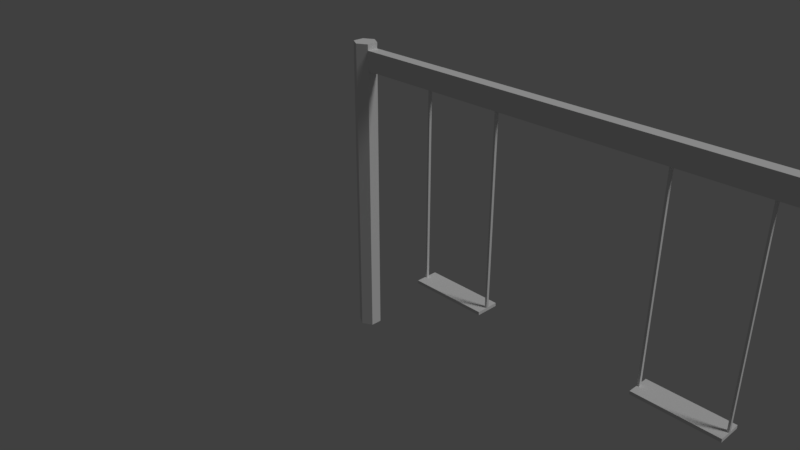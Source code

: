 # Source: Balan_o.blend  (saved by Blender 2.79.0; exported with 4.5.12 LTS)
import bpy
from mathutils import Matrix  # noqa: F401  (used for matrix-valued properties, if any)

bpy.ops.wm.read_factory_settings(use_empty=True)
scene = bpy.context.scene
scene.name = 'Scene'

# ---- collections
col_collection_1 = bpy.data.collections.new('Collection 1'); scene.collection.children.link(col_collection_1)

# ---- materials (node trees are filled in below, after node groups)
mat_material = bpy.data.materials.new('Material')
mat_material.alpha_threshold = 0.0
mat_material.use_transparent_shadow = False
mat_material.roughness = 0.5
mat_material.line_color = (0.0, 0.0, 0.0, 1.0)
mat_madeira = bpy.data.materials.new('Madeira')
mat_madeira.alpha_threshold = 0.0
mat_madeira.use_transparent_shadow = False
mat_madeira.roughness = 0.5

# ---- material node trees

# ---- world
world_world = bpy.data.worlds.new('World'); scene.world = world_world
world_world.color = (0.05088, 0.05088, 0.05088)
world_world.use_sun_shadow = False
world_world.sun_shadow_jitter_overblur = 0.0
world_world.cycles.sampling_method = 'MANUAL'

# ---- cameras
cam_camera = bpy.data.cameras.new('Camera')
cam_camera.clip_end = 100.0
cam_camera.lens = 35.0
cam_camera.sensor_width = 32.0
cam_camera.sensor_height = 18.0
cam_camera.ortho_scale = 7.314
cam_camera.dof.focus_distance = 0.0
cam_camera.dof.aperture_fstop = 128.0

# ---- lights
light_lamp = bpy.data.lights.new('Lamp', 'SUN')
light_lamp.transmission_factor = 0.0
light_lamp.cutoff_distance = 30.0
light_lamp.angle = 0.1993
light_lamp.energy = 1.0
light_lamp.shadow_buffer_clip_start = 1.001
light_lamp.shadow_soft_size = 0.1
light_lamp.shadow_cascade_max_distance = 1000.0

# ---- meshes
me_balanco = bpy.data.meshes.new('Balanco')
me_balanco.from_pydata([(6.0, 0.1419, 2.691), (5.877, 0.07094, 2.691), (6.0, 0.1419, -0.9912), (6.0, 0.1419, 2.451), (5.877, 0.07094, -0.9912), (5.877, 0.07094, 2.451), (5.877, -0.07094, -0.9912), (5.877, -0.07094, 2.451), (6.0, -0.1419, -0.9912), (6.0, -0.1419, 2.451), (6.123, -0.07094, -0.9912), (6.123, -0.07094, 2.451), (6.123, 0.07094, -0.9912), (6.123, 0.07094, 2.451), (5.877, -0.07094, 2.691), (6.0, -0.1419, 2.691), (6.123, -0.07094, 2.691), (6.123, 0.07094, 2.691), (4.959, 0.02039, 2.451), (4.936, 0.02039, 2.451), (4.011, 0.02039, 2.451), (3.986, 0.02039, 2.451), (3.986, -0.01276, 2.451), (4.011, -0.01276, 2.451), (4.936, -0.01276, 2.451), (4.959, -0.01276, 2.451), (4.979, -0.07094, 2.691), (4.916, -0.07094, 2.691), (4.031, -0.07094, 2.691), (3.965, -0.07094, 2.691), (3.965, 0.07094, 2.691), (4.031, 0.07094, 2.691), (4.916, 0.07094, 2.691), (4.979, 0.07094, 2.691), (4.979, 0.07094, 2.451), (4.916, 0.07094, 2.451), (4.031, 0.07094, 2.451), (3.965, 0.07094, 2.451), (3.965, -0.07094, 2.451), (4.031, -0.07094, 2.451), (4.916, -0.07094, 2.451), (4.979, -0.07094, 2.451), (4.959, 0.02039, 0.09849), (4.936, 0.02039, 0.09849), (4.011, 0.02039, 0.09849), (3.986, 0.02039, 0.09849), (3.986, -0.01276, 0.09849), (4.011, -0.01276, 0.09849), (4.936, -0.01276, 0.09849), (4.959, -0.01276, 0.09849), (4.959, 0.02039, 0.05867), (4.936, 0.02039, 0.05867), (4.011, 0.02039, 0.05867), (3.986, 0.02039, 0.05867), (3.986, -0.01276, 0.05867), (4.011, -0.01276, 0.05867), (4.936, -0.01276, 0.05867), (4.959, -0.01276, 0.05867), (4.959, 0.1461, 0.09849), (4.936, 0.1461, 0.09849), (4.936, 0.1461, 0.05867), (4.959, 0.1461, 0.05867), (3.986, -0.1385, 0.09849), (4.011, -0.1385, 0.09849), (4.011, -0.1385, 0.05867), (3.986, -0.1385, 0.05867), (4.936, -0.1385, 0.09849), (4.959, -0.1385, 0.09849), (4.959, -0.1385, 0.05867), (4.936, -0.1385, 0.05867), (4.011, 0.1461, 0.09849), (3.986, 0.1461, 0.09849), (3.986, 0.1461, 0.05867), (4.011, 0.1461, 0.05867), (6.0, 0.1419, 2.763), (6.123, 0.07094, 2.763), (6.123, -0.07094, 2.763), (6.0, -0.1419, 2.763), (5.877, -0.07094, 2.763), (5.877, 0.07094, 2.763), (3.0, -0.07094, 2.451), (2.999, 0.07138, 2.69), (3.0, 0.07094, 2.451), (3.0, -0.07094, 2.691), (-0.0004506, 0.1419, 2.691), (0.1224, 0.07094, 2.691), (-0.0004506, 0.1419, -0.9912), (-0.0004506, 0.1419, 2.451), (0.1224, 0.07094, -0.9912), (0.1224, 0.07094, 2.451), (0.1224, -0.07094, -0.9912), (0.1224, -0.07094, 2.451), (-0.0004506, -0.1419, -0.9912), (-0.0004506, -0.1419, 2.451), (-0.1233, -0.07094, -0.9912), (-0.1233, -0.07094, 2.451), (-0.1233, 0.07094, -0.9912), (-0.1233, 0.07094, 2.451), (0.1224, -0.07094, 2.691), (-0.0004506, -0.1419, 2.691), (-0.1233, -0.07094, 2.691), (-0.1233, 0.07094, 2.691), (1.041, 0.02039, 2.451), (1.063, 0.02039, 2.451), (1.989, 0.02039, 2.451), (2.014, 0.02039, 2.451), (2.014, -0.01276, 2.451), (1.989, -0.01276, 2.451), (1.063, -0.01276, 2.451), (1.041, -0.01276, 2.451), (1.02, -0.07094, 2.691), (1.084, -0.07094, 2.691), (1.968, -0.07094, 2.691), (2.034, -0.07094, 2.691), (2.034, 0.07094, 2.691), (1.968, 0.07094, 2.691), (1.084, 0.07094, 2.691), (1.02, 0.07094, 2.691), (1.02, 0.07094, 2.451), (1.084, 0.07094, 2.451), (1.968, 0.07094, 2.451), (2.034, 0.07094, 2.451), (2.034, -0.07094, 2.451), (1.968, -0.07094, 2.451), (1.084, -0.07094, 2.451), (1.02, -0.07094, 2.451), (1.041, 0.02039, 0.09849), (1.063, 0.02039, 0.09849), (1.989, 0.02039, 0.09849), (2.014, 0.02039, 0.09849), (2.014, -0.01276, 0.09849), (1.989, -0.01276, 0.09849), (1.063, -0.01276, 0.09849), (1.041, -0.01276, 0.09849), (1.041, 0.02039, 0.05867), (1.063, 0.02039, 0.05867), (1.989, 0.02039, 0.05867), (2.014, 0.02039, 0.05867), (2.014, -0.01276, 0.05867), (1.989, -0.01276, 0.05867), (1.063, -0.01276, 0.05867), (1.041, -0.01276, 0.05867), (1.041, 0.1461, 0.09849), (1.063, 0.1461, 0.09849), (1.063, 0.1461, 0.05867), (1.041, 0.1461, 0.05867), (2.014, -0.1385, 0.09849), (1.989, -0.1385, 0.09849), (1.989, -0.1385, 0.05867), (2.014, -0.1385, 0.05867), (1.063, -0.1385, 0.09849), (1.041, -0.1385, 0.09849), (1.041, -0.1385, 0.05867), (1.063, -0.1385, 0.05867), (1.989, 0.1461, 0.09849), (2.014, 0.1461, 0.09849), (2.014, 0.1461, 0.05867), (1.989, 0.1461, 0.05867), (-0.0004506, 0.1419, 2.763), (-0.1233, 0.07094, 2.763), (-0.1233, -0.07094, 2.763), (-0.0004506, -0.1419, 2.763), (0.1224, -0.07094, 2.763), (0.1224, 0.07094, 2.763)], [], [(44, 47, 48, 43), (13, 17, 16, 11), (2, 4, 5, 3), (11, 16, 15, 9), (4, 6, 7, 5), (9, 15, 14, 7), (6, 8, 9, 7), (5, 1, 0, 3), (8, 10, 11, 9), (3, 0, 17, 13), (10, 12, 13, 11), (12, 2, 3, 13), (5, 34, 33, 1), (34, 35, 32, 33), (35, 36, 31, 32), (36, 37, 30, 31), (14, 26, 41, 7), (26, 27, 40, 41), (27, 28, 39, 40), (28, 29, 38, 39), (1, 33, 26, 14), (33, 32, 27, 26), (32, 31, 28, 27), (31, 30, 29, 28), (7, 41, 34, 5), (19, 43, 48, 24), (40, 39, 36, 35), (21, 45, 46, 22), (19, 35, 34, 18), (21, 37, 36, 20), (23, 39, 38, 22), (25, 41, 40, 24), (18, 34, 41, 25), (24, 40, 35, 19), (20, 36, 39, 23), (22, 38, 37, 21), (47, 63, 66, 48), (24, 48, 49, 25), (20, 44, 45, 21), (23, 47, 44, 20), (25, 49, 42, 18), (22, 46, 47, 23), (18, 42, 43, 19), (57, 56, 51, 50), (55, 54, 53, 52), (45, 53, 54, 46), (64, 55, 56, 69), (49, 57, 50, 42), (58, 61, 60, 59), (43, 42, 58, 59), (70, 44, 43, 59), (50, 51, 60, 61), (42, 50, 61, 58), (62, 65, 64, 63), (47, 46, 62, 63), (54, 55, 64, 65), (46, 54, 65, 62), (66, 69, 68, 67), (49, 48, 66, 67), (57, 49, 67, 68), (56, 57, 68, 69), (70, 73, 72, 71), (45, 44, 70, 71), (53, 45, 71, 72), (52, 53, 72, 73), (63, 64, 69, 66), (55, 52, 51, 56), (52, 73, 60, 51), (73, 70, 59, 60), (14, 15, 77, 78), (0, 1, 79, 74), (16, 17, 75, 76), (15, 16, 76, 77), (17, 0, 74, 75), (1, 14, 78, 79), (74, 77, 76, 75), (77, 74, 79, 78), (38, 80, 82, 37), (30, 81, 83, 29), (37, 82, 81, 30), (29, 83, 80, 38), (128, 127, 132, 131), (97, 95, 100, 101), (86, 87, 89, 88), (95, 93, 99, 100), (88, 89, 91, 90), (93, 91, 98, 99), (90, 91, 93, 92), (89, 87, 84, 85), (92, 93, 95, 94), (87, 97, 101, 84), (94, 95, 97, 96), (96, 97, 87, 86), (89, 85, 117, 118), (118, 117, 116, 119), (119, 116, 115, 120), (120, 115, 114, 121), (98, 91, 125, 110), (110, 125, 124, 111), (111, 124, 123, 112), (112, 123, 122, 113), (85, 98, 110, 117), (117, 110, 111, 116), (116, 111, 112, 115), (115, 112, 113, 114), (91, 89, 118, 125), (103, 108, 132, 127), (124, 119, 120, 123), (105, 106, 130, 129), (103, 102, 118, 119), (105, 104, 120, 121), (107, 106, 122, 123), (109, 108, 124, 125), (102, 109, 125, 118), (108, 103, 119, 124), (104, 107, 123, 120), (106, 105, 121, 122), (131, 132, 150, 147), (108, 109, 133, 132), (104, 105, 129, 128), (107, 104, 128, 131), (109, 102, 126, 133), (106, 107, 131, 130), (102, 103, 127, 126), (141, 134, 135, 140), (139, 136, 137, 138), (129, 130, 138, 137), (148, 153, 140, 139), (133, 126, 134, 141), (142, 143, 144, 145), (127, 143, 142, 126), (154, 143, 127, 128), (134, 145, 144, 135), (126, 142, 145, 134), (146, 147, 148, 149), (131, 147, 146, 130), (138, 149, 148, 139), (130, 146, 149, 138), (150, 151, 152, 153), (133, 151, 150, 132), (141, 152, 151, 133), (140, 153, 152, 141), (154, 155, 156, 157), (129, 155, 154, 128), (137, 156, 155, 129), (136, 157, 156, 137), (147, 150, 153, 148), (139, 140, 135, 136), (136, 135, 144, 157), (157, 144, 143, 154), (98, 162, 161, 99), (84, 158, 163, 85), (100, 160, 159, 101), (99, 161, 160, 100), (101, 159, 158, 84), (85, 163, 162, 98), (158, 159, 160, 161), (161, 162, 163, 158), (122, 121, 82, 80), (114, 113, 83, 81), (121, 114, 81, 82), (113, 122, 80, 83)])
me_balanco.polygons.foreach_set('material_index', [1, 0, 0, 0, 0, 0, 0, 0, 0, 0, 0, 0, 0, 0, 0, 0, 0, 0, 0, 0, 0, 0, 0, 0, 0, 0, 0, 0, 0, 0, 0, 0, 0, 0, 0, 0, 1, 0, 1, 1, 1, 0, 1, 1, 1, 1, 1, 1, 1, 1, 1, 1, 1, 1, 1, 1, 1, 1, 1, 1, 1, 1, 1, 1, 1, 1, 1, 1, 1, 0, 0, 0, 0, 0, 0, 0, 0, 0, 0, 0, 0, 1, 0, 0, 0, 0, 0, 0, 0, 0, 0, 0, 0, 0, 0, 0, 0, 0, 0, 0, 0, 0, 0, 0, 0, 0, 0, 0, 0, 0, 0, 0, 0, 0, 0, 0, 0, 1, 0, 1, 1, 1, 0, 1, 1, 1, 1, 1, 1, 1, 1, 1, 1, 1, 1, 1, 1, 1, 1, 1, 1, 1, 1, 1, 1, 1, 1, 1, 1, 1, 0, 0, 0, 0, 0, 0, 0, 0, 0, 0, 0, 0])
_uv = me_balanco.uv_layers.new(name='UVMap')
_uv.uv.foreach_set('vector', [0.03908, 0.3125, 0.03908, 0.3037, 0.2849, 0.3037, 0.2849, 0.3125, 0.3101, 0.8953, 0.3101, 0.9155, 0.2982, 0.9155, 0.2982, 0.8953, 0.3564, 0.9962, 0.3517, 0.9962, 0.3517, 0.8829, 0.3564, 0.8829, 0.2982, 0.8953, 0.2982, 0.9155, 0.2863, 0.9155, 0.2863, 0.8953, 0.3517, 0.9962, 0.3471, 0.9962, 0.3471, 0.8829, 0.3517, 0.8829, 0.2863, 0.8953, 0.2863, 0.9155, 0.2744, 0.9155, 0.2744, 0.8953, 0.3751, 0.9962, 0.3704, 0.9962, 0.3704, 0.8829, 0.3751, 0.8829, 0.3339, 0.8953, 0.3339, 0.9155, 0.322, 0.9155, 0.322, 0.8953, 0.3704, 0.9962, 0.3657, 0.9962, 0.3657, 0.8829, 0.3704, 0.8829, 0.322, 0.8953, 0.322, 0.9155, 0.3101, 0.9155, 0.3101, 0.8953, 0.3657, 0.9962, 0.3611, 0.9962, 0.3611, 0.8829, 0.3657, 0.8829, 0.3611, 0.9962, 0.3564, 0.9962, 0.3564, 0.8829, 0.3611, 0.8829, 0.2436, 0.9646, 0.2087, 0.9646, 0.2087, 0.9553, 0.2436, 0.9553, 0.2087, 0.9646, 0.2063, 0.9646, 0.2063, 0.9553, 0.2087, 0.9553, 0.2063, 0.9646, 0.1719, 0.9646, 0.1719, 0.9553, 0.2063, 0.9553, 0.1719, 0.9646, 0.1693, 0.9646, 0.1693, 0.9553, 0.1719, 0.9553, 0.2436, 0.9498, 0.2087, 0.9498, 0.2087, 0.9404, 0.2436, 0.9404, 0.2087, 0.9498, 0.2063, 0.9498, 0.2063, 0.9404, 0.2087, 0.9404, 0.2063, 0.9498, 0.1719, 0.9498, 0.1719, 0.9404, 0.2063, 0.9404, 0.1719, 0.9498, 0.1693, 0.9498, 0.1693, 0.9404, 0.1719, 0.9404, 0.2436, 0.9553, 0.2087, 0.9553, 0.2087, 0.9498, 0.2436, 0.9498, 0.2087, 0.9553, 0.2063, 0.9553, 0.2063, 0.9498, 0.2087, 0.9498, 0.2063, 0.9553, 0.1719, 0.9553, 0.1719, 0.9498, 0.2063, 0.9498, 0.1719, 0.9553, 0.1693, 0.9553, 0.1693, 0.9498, 0.1719, 0.9498, 0.2436, 0.9404, 0.2087, 0.9404, 0.2087, 0.9349, 0.2436, 0.9349, 0.1686, 0.7191, 0.005922, 0.7191, 0.005913, 0.7163, 0.1686, 0.7163, 0.2063, 0.9404, 0.1719, 0.9404, 0.1719, 0.9349, 0.2063, 0.9349, 0.1686, 0.719, 0.005922, 0.7192, 0.005913, 0.7163, 0.1686, 0.7161, 0.207, 0.9369, 0.2063, 0.9349, 0.2087, 0.9349, 0.2079, 0.9369, 0.1701, 0.9369, 0.1693, 0.9349, 0.1719, 0.9349, 0.1711, 0.9369, 0.1711, 0.9382, 0.1719, 0.9404, 0.1693, 0.9404, 0.1701, 0.9382, 0.2079, 0.9382, 0.2087, 0.9404, 0.2063, 0.9404, 0.207, 0.9382, 0.2079, 0.9369, 0.2087, 0.9349, 0.2087, 0.9404, 0.2079, 0.9382, 0.207, 0.9382, 0.2063, 0.9404, 0.2063, 0.9349, 0.207, 0.9369, 0.1711, 0.9369, 0.1719, 0.9349, 0.1719, 0.9404, 0.1711, 0.9382, 0.1701, 0.9382, 0.1693, 0.9404, 0.1693, 0.9349, 0.1701, 0.9369, 0.03908, 0.3037, 0.03908, 0.2703, 0.2849, 0.2703, 0.2849, 0.3037, 0.1686, 0.7163, 0.005913, 0.7163, 0.005896, 0.7134, 0.1686, 0.7134, 0.4145, 0.7575, 0.1665, 0.7578, 0.1665, 0.7533, 0.4145, 0.7531, 0.4145, 0.7619, 0.1665, 0.7622, 0.1665, 0.7578, 0.4145, 0.7575, 0.4145, 0.7619, 0.1665, 0.7619, 0.1665, 0.7576, 0.4145, 0.7576, 0.1686, 0.7161, 0.005913, 0.7163, 0.005897, 0.7134, 0.1686, 0.7134, 0.4145, 0.7576, 0.1665, 0.7576, 0.1665, 0.7533, 0.4145, 0.7533, 0.2909, 0.2365, 0.2849, 0.2365, 0.2849, 0.2277, 0.2909, 0.2277, 0.03908, 0.2365, 0.03243, 0.2365, 0.03243, 0.2277, 0.03908, 0.2277, 0.1488, 0.2324, 0.1488, 0.2429, 0.14, 0.2429, 0.14, 0.2324, 0.03908, 0.2699, 0.03908, 0.2365, 0.2849, 0.2365, 0.2849, 0.2699, 0.14, 0.232, 0.14, 0.2214, 0.1488, 0.2214, 0.1488, 0.232, 0.2894, 0.3064, 0.2894, 0.317, 0.2834, 0.317, 0.2834, 0.3064, 0.2849, 0.3125, 0.2909, 0.3125, 0.2909, 0.3459, 0.2849, 0.3459, 0.03908, 0.3459, 0.03908, 0.3125, 0.2849, 0.3125, 0.2849, 0.3459, 0.2909, 0.2277, 0.2849, 0.2277, 0.2849, 0.1943, 0.2909, 0.1943, 0.1488, 0.232, 0.1488, 0.2214, 0.1822, 0.2214, 0.1822, 0.232, 0.03089, 0.3279, 0.03089, 0.3174, 0.03754, 0.3174, 0.03754, 0.3279, 0.03908, 0.3037, 0.03243, 0.3037, 0.03243, 0.2703, 0.03908, 0.2703, 0.03243, 0.2365, 0.03908, 0.2365, 0.03908, 0.2699, 0.03243, 0.2699, 0.14, 0.2324, 0.14, 0.2429, 0.1066, 0.2429, 0.1066, 0.2324, 0.2834, 0.3279, 0.2834, 0.3174, 0.2894, 0.3174, 0.2894, 0.3279, 0.2909, 0.3037, 0.2849, 0.3037, 0.2849, 0.2703, 0.2909, 0.2703, 0.14, 0.2214, 0.14, 0.232, 0.1066, 0.232, 0.1066, 0.2214, 0.2849, 0.2365, 0.2909, 0.2365, 0.2909, 0.2699, 0.2849, 0.2699, 0.03754, 0.3064, 0.03754, 0.317, 0.03089, 0.317, 0.03089, 0.3064, 0.03243, 0.3125, 0.03908, 0.3125, 0.03908, 0.3459, 0.03243, 0.3459, 0.1488, 0.2429, 0.1488, 0.2324, 0.1822, 0.2324, 0.1822, 0.2429, 0.03908, 0.2277, 0.03243, 0.2277, 0.03243, 0.1943, 0.03908, 0.1943, 0.03754, 0.3279, 0.03754, 0.3174, 0.2834, 0.3174, 0.2834, 0.3279, 0.03908, 0.2365, 0.03908, 0.2277, 0.2849, 0.2277, 0.2849, 0.2365, 0.03908, 0.2277, 0.03908, 0.1943, 0.2849, 0.1943, 0.2849, 0.2277, 0.03754, 0.317, 0.03754, 0.3064, 0.2834, 0.3064, 0.2834, 0.317, 0.2744, 0.9363, 0.2863, 0.9363, 0.2863, 0.9423, 0.2744, 0.9423, 0.322, 0.9363, 0.3339, 0.9363, 0.3339, 0.9423, 0.322, 0.9423, 0.2982, 0.9363, 0.3101, 0.9363, 0.3101, 0.9423, 0.2982, 0.9423, 0.2863, 0.9363, 0.2982, 0.9363, 0.2982, 0.9423, 0.2863, 0.9423, 0.3101, 0.9363, 0.322, 0.9363, 0.322, 0.9423, 0.3101, 0.9423, 0.3339, 0.9363, 0.3458, 0.9363, 0.3458, 0.9423, 0.3339, 0.9423, 0.2982, 0.9259, 0.2744, 0.9259, 0.2804, 0.9156, 0.2923, 0.9156, 0.2744, 0.9259, 0.2982, 0.9259, 0.2923, 0.9362, 0.2804, 0.9362, 0.1693, 0.9404, 0.1318, 0.9404, 0.1318, 0.9349, 0.1693, 0.9349, 0.1693, 0.9553, 0.1318, 0.9553, 0.1318, 0.9498, 0.1693, 0.9498, 0.1693, 0.9646, 0.1318, 0.9646, 0.1318, 0.9553, 0.1693, 0.9553, 0.1693, 0.9498, 0.1318, 0.9498, 0.1318, 0.9404, 0.1693, 0.9404, 0.03908, 0.3125, 0.2849, 0.3125, 0.2849, 0.3037, 0.03908, 0.3037, 0.3101, 0.8953, 0.2982, 0.8953, 0.2982, 0.9155, 0.3101, 0.9155, 0.3564, 0.9962, 0.3564, 0.8829, 0.3517, 0.8829, 0.3517, 0.9962, 0.2982, 0.8953, 0.2863, 0.8953, 0.2863, 0.9155, 0.2982, 0.9155, 0.3517, 0.9962, 0.3517, 0.8829, 0.3471, 0.8829, 0.3471, 0.9962, 0.2863, 0.8953, 0.2744, 0.8953, 0.2744, 0.9155, 0.2863, 0.9155, 0.3751, 0.9962, 0.3751, 0.8829, 0.3704, 0.8829, 0.3704, 0.9962, 0.3339, 0.8953, 0.322, 0.8953, 0.322, 0.9155, 0.3339, 0.9155, 0.3704, 0.9962, 0.3704, 0.8829, 0.3657, 0.8829, 0.3657, 0.9962, 0.322, 0.8953, 0.3101, 0.8953, 0.3101, 0.9155, 0.322, 0.9155, 0.3657, 0.9962, 0.3657, 0.8829, 0.3611, 0.8829, 0.3611, 0.9962, 0.3611, 0.9962, 0.3611, 0.8829, 0.3564, 0.8829, 0.3564, 0.9962, 0.2436, 0.9646, 0.2436, 0.9553, 0.2087, 0.9553, 0.2087, 0.9646, 0.2087, 0.9646, 0.2087, 0.9553, 0.2063, 0.9553, 0.2063, 0.9646, 0.2063, 0.9646, 0.2063, 0.9553, 0.1719, 0.9553, 0.1719, 0.9646, 0.1719, 0.9646, 0.1719, 0.9553, 0.1693, 0.9553, 0.1693, 0.9646, 0.2436, 0.9498, 0.2436, 0.9404, 0.2087, 0.9404, 0.2087, 0.9498, 0.2087, 0.9498, 0.2087, 0.9404, 0.2063, 0.9404, 0.2063, 0.9498, 0.2063, 0.9498, 0.2063, 0.9404, 0.1719, 0.9404, 0.1719, 0.9498, 0.1719, 0.9498, 0.1719, 0.9404, 0.1693, 0.9404, 0.1693, 0.9498, 0.2436, 0.9553, 0.2436, 0.9498, 0.2087, 0.9498, 0.2087, 0.9553, 0.2087, 0.9553, 0.2087, 0.9498, 0.2063, 0.9498, 0.2063, 0.9553, 0.2063, 0.9553, 0.2063, 0.9498, 0.1719, 0.9498, 0.1719, 0.9553, 0.1719, 0.9553, 0.1719, 0.9498, 0.1693, 0.9498, 0.1693, 0.9553, 0.2436, 0.9404, 0.2436, 0.9349, 0.2087, 0.9349, 0.2087, 0.9404, 0.1686, 0.7191, 0.1686, 0.7163, 0.005913, 0.7163, 0.005922, 0.7191, 0.2063, 0.9404, 0.2063, 0.9349, 0.1719, 0.9349, 0.1719, 0.9404, 0.1686, 0.719, 0.1686, 0.7161, 0.005913, 0.7163, 0.005922, 0.7192, 0.207, 0.9369, 0.2079, 0.9369, 0.2087, 0.9349, 0.2063, 0.9349, 0.1701, 0.9369, 0.1711, 0.9369, 0.1719, 0.9349, 0.1693, 0.9349, 0.1711, 0.9382, 0.1701, 0.9382, 0.1693, 0.9404, 0.1719, 0.9404, 0.2079, 0.9382, 0.207, 0.9382, 0.2063, 0.9404, 0.2087, 0.9404, 0.2079, 0.9369, 0.2079, 0.9382, 0.2087, 0.9404, 0.2087, 0.9349, 0.207, 0.9382, 0.207, 0.9369, 0.2063, 0.9349, 0.2063, 0.9404, 0.1711, 0.9369, 0.1711, 0.9382, 0.1719, 0.9404, 0.1719, 0.9349, 0.1701, 0.9382, 0.1701, 0.9369, 0.1693, 0.9349, 0.1693, 0.9404, 0.03908, 0.3037, 0.2849, 0.3037, 0.2849, 0.2703, 0.03908, 0.2703, 0.1686, 0.7163, 0.1686, 0.7134, 0.005896, 0.7134, 0.005913, 0.7163, 0.4145, 0.7575, 0.4145, 0.7531, 0.1665, 0.7533, 0.1665, 0.7578, 0.4145, 0.7619, 0.4145, 0.7575, 0.1665, 0.7578, 0.1665, 0.7622, 0.4145, 0.7619, 0.4145, 0.7576, 0.1665, 0.7576, 0.1665, 0.7619, 0.1686, 0.7161, 0.1686, 0.7134, 0.005897, 0.7134, 0.005913, 0.7163, 0.4145, 0.7576, 0.4145, 0.7533, 0.1665, 0.7533, 0.1665, 0.7576, 0.2909, 0.2365, 0.2909, 0.2277, 0.2849, 0.2277, 0.2849, 0.2365, 0.03908, 0.2365, 0.03908, 0.2277, 0.03243, 0.2277, 0.03243, 0.2365, 0.1488, 0.2324, 0.14, 0.2324, 0.14, 0.2429, 0.1488, 0.2429, 0.03908, 0.2699, 0.2849, 0.2699, 0.2849, 0.2365, 0.03908, 0.2365, 0.14, 0.232, 0.1488, 0.232, 0.1488, 0.2214, 0.14, 0.2214, 0.2894, 0.3064, 0.2834, 0.3064, 0.2834, 0.317, 0.2894, 0.317, 0.2849, 0.3125, 0.2849, 0.3459, 0.2909, 0.3459, 0.2909, 0.3125, 0.03908, 0.3459, 0.2849, 0.3459, 0.2849, 0.3125, 0.03908, 0.3125, 0.2909, 0.2277, 0.2909, 0.1943, 0.2849, 0.1943, 0.2849, 0.2277, 0.1488, 0.232, 0.1822, 0.232, 0.1822, 0.2214, 0.1488, 0.2214, 0.03089, 0.3279, 0.03754, 0.3279, 0.03754, 0.3174, 0.03089, 0.3174, 0.03908, 0.3037, 0.03908, 0.2703, 0.03243, 0.2703, 0.03243, 0.3037, 0.03243, 0.2365, 0.03243, 0.2699, 0.03908, 0.2699, 0.03908, 0.2365, 0.14, 0.2324, 0.1066, 0.2324, 0.1066, 0.2429, 0.14, 0.2429, 0.2834, 0.3279, 0.2894, 0.3279, 0.2894, 0.3174, 0.2834, 0.3174, 0.2909, 0.3037, 0.2909, 0.2703, 0.2849, 0.2703, 0.2849, 0.3037, 0.14, 0.2214, 0.1066, 0.2214, 0.1066, 0.232, 0.14, 0.232, 0.2849, 0.2365, 0.2849, 0.2699, 0.2909, 0.2699, 0.2909, 0.2365, 0.03754, 0.3064, 0.03089, 0.3064, 0.03089, 0.317, 0.03754, 0.317, 0.03243, 0.3125, 0.03243, 0.3459, 0.03908, 0.3459, 0.03908, 0.3125, 0.1488, 0.2429, 0.1822, 0.2429, 0.1822, 0.2324, 0.1488, 0.2324, 0.03908, 0.2277, 0.03908, 0.1943, 0.03243, 0.1943, 0.03243, 0.2277, 0.03754, 0.3279, 0.2834, 0.3279, 0.2834, 0.3174, 0.03754, 0.3174, 0.03908, 0.2365, 0.2849, 0.2365, 0.2849, 0.2277, 0.03908, 0.2277, 0.03908, 0.2277, 0.2849, 0.2277, 0.2849, 0.1943, 0.03908, 0.1943, 0.03754, 0.317, 0.2834, 0.317, 0.2834, 0.3064, 0.03754, 0.3064, 0.2744, 0.9363, 0.2744, 0.9423, 0.2863, 0.9423, 0.2863, 0.9363, 0.322, 0.9363, 0.322, 0.9423, 0.3339, 0.9423, 0.3339, 0.9363, 0.2982, 0.9363, 0.2982, 0.9423, 0.3101, 0.9423, 0.3101, 0.9363, 0.2863, 0.9363, 0.2863, 0.9423, 0.2982, 0.9423, 0.2982, 0.9363, 0.3101, 0.9363, 0.3101, 0.9423, 0.322, 0.9423, 0.322, 0.9363, 0.3339, 0.9363, 0.3339, 0.9423, 0.3458, 0.9423, 0.3458, 0.9363, 0.2982, 0.9259, 0.2923, 0.9156, 0.2804, 0.9156, 0.2744, 0.9259, 0.2744, 0.9259, 0.2804, 0.9362, 0.2923, 0.9362, 0.2982, 0.9259, 0.1693, 0.9404, 0.1693, 0.9349, 0.1318, 0.9349, 0.1318, 0.9404, 0.1693, 0.9553, 0.1693, 0.9498, 0.1318, 0.9498, 0.1318, 0.9553, 0.1693, 0.9646, 0.1693, 0.9553, 0.1318, 0.9553, 0.1318, 0.9646, 0.1693, 0.9498, 0.1693, 0.9404, 0.1318, 0.9404, 0.1318, 0.9498])
me_balanco.materials.append(mat_material)
me_balanco.materials.append(mat_madeira)
me_balanco.use_remesh_preserve_volume = False
me_balanco.use_remesh_preserve_attributes = False
me_balanco.use_mirror_vertex_groups = False
me_balanco.update()

# ---- objects
ob_balanco = bpy.data.objects.new('Balanco', me_balanco)
ob_lamp = bpy.data.objects.new('Lamp', light_lamp)
ob_camera = bpy.data.objects.new('Camera', cam_camera)

# ---- transforms, parenting, visibility, modifiers, constraints
ob_balanco.location = (0.0, 0.0, 0.0)
ob_balanco.lock_rotations_4d = False
ob_balanco.empty_display_type = 'ARROWS'
ob_balanco.lineart.crease_threshold = 0.0
ob_lamp.location = (4.076, 1.005, 5.904)
ob_lamp.rotation_euler = (0.6503, 0.05522, 1.866)
ob_lamp.lock_rotations_4d = False
ob_lamp.empty_display_type = 'ARROWS'
ob_lamp.color = (0.0, 0.0, 0.0, 0.0)
ob_lamp.lineart.crease_threshold = 0.0
ob_camera.location = (7.481, -6.508, 5.344)
ob_camera.rotation_euler = (1.109, 0.0, 0.8149)
ob_camera.lock_rotations_4d = False
ob_camera.empty_display_type = 'ARROWS'
ob_camera.color = (0.0, 0.0, 0.0, 0.0)
ob_camera.display_type = 'WIRE'
ob_camera.lineart.crease_threshold = 0.0

# ---- collection membership
col_collection_1.objects.link(ob_balanco)
col_collection_1.objects.link(ob_lamp)
col_collection_1.objects.link(ob_camera)

# ---- scene / render settings (as saved in the file)
scene.camera = ob_camera
scene.frame_start = 1; scene.frame_end = 250; scene.frame_set(281)
scene.render.engine = 'BLENDER_EEVEE_NEXT'
scene.render.resolution_percentage = 50
scene.render.dither_intensity = 0.0
scene.cycles.use_denoising = False
scene.cycles.samples = 128
scene.cycles.sampling_pattern = 'TABULATED_SOBOL'
scene.cycles.use_adaptive_sampling = False
scene.cycles.use_light_tree = False
scene.cycles.blur_glossy = 0.0
scene.cycles.sample_clamp_indirect = 0.0
scene.view_settings.view_transform = 'Standard'
bpy.context.view_layer.update()
